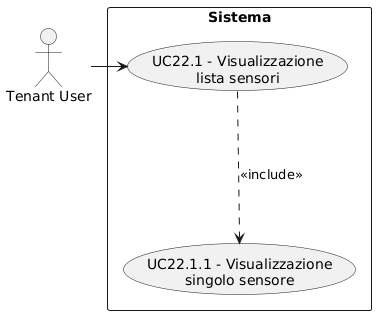

The diagram above was rendered by PlantUML. Its source (embedded in the PNG):
@startuml
skinparam wrapWidth 200
skinparam MaxMessageSize 150
top to bottom direction
skinparam packageStyle rectangle

actor "Tenant User" as CA_tenant_usr

rectangle "Sistema" {
    usecase "UC22.1 - Visualizzazione lista sensori" as visualizzazione_lista_sensori
    usecase "UC22.1.1 - Visualizzazione singolo sensore" as visualizzazione_singolo_sensore
}

CA_tenant_usr -right-> visualizzazione_lista_sensori
visualizzazione_lista_sensori -down..> visualizzazione_singolo_sensore : <<include>>
@enduml